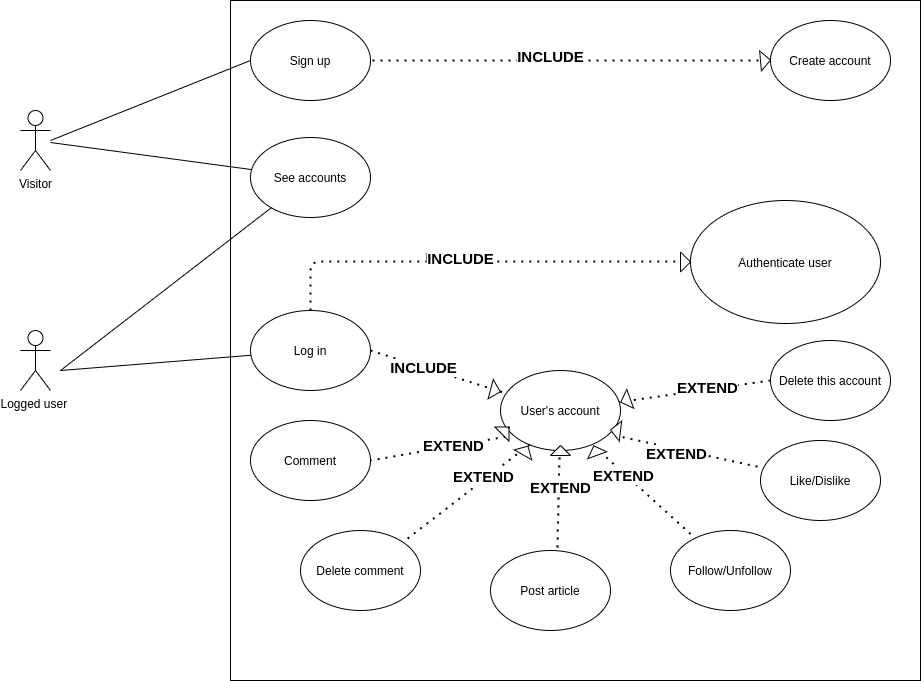

The diagram above was exported from draw.io. Its source (the exported page's mxGraphModel, read from the mxfile embedded in the PNG):
<mxGraphModel dx="1368" dy="1601" grid="1" gridSize="10" guides="1" tooltips="1" connect="1" arrows="1" fold="1" page="1" pageScale="1" pageWidth="1169" pageHeight="827" math="0" shadow="0">
  <root>
    <mxCell id="0" />
    <mxCell id="1" parent="0" />
    <mxCell id="JN1qNa4nUz3lct6ZyFeI-1" value="" style="rounded=0;whiteSpace=wrap;html=1;" parent="1" vertex="1">
      <mxGeometry x="370" y="-630" width="690" height="680" as="geometry" />
    </mxCell>
    <mxCell id="JN1qNa4nUz3lct6ZyFeI-2" value="Visitor&lt;br&gt;" style="shape=umlActor;verticalLabelPosition=bottom;verticalAlign=top;html=1;outlineConnect=0;" parent="1" vertex="1">
      <mxGeometry x="160" y="-520" width="30" height="60" as="geometry" />
    </mxCell>
    <mxCell id="JN1qNa4nUz3lct6ZyFeI-3" value="Logged user&amp;nbsp;" style="shape=umlActor;verticalLabelPosition=bottom;verticalAlign=top;html=1;outlineConnect=0;" parent="1" vertex="1">
      <mxGeometry x="160" y="-300" width="30" height="60" as="geometry" />
    </mxCell>
    <mxCell id="JN1qNa4nUz3lct6ZyFeI-4" value="Sign up" style="ellipse;whiteSpace=wrap;html=1;" parent="1" vertex="1">
      <mxGeometry x="390" y="-610" width="120" height="80" as="geometry" />
    </mxCell>
    <mxCell id="JN1qNa4nUz3lct6ZyFeI-5" value="Create account" style="ellipse;whiteSpace=wrap;html=1;" parent="1" vertex="1">
      <mxGeometry x="910" y="-610" width="120" height="80" as="geometry" />
    </mxCell>
    <mxCell id="JN1qNa4nUz3lct6ZyFeI-6" value="See accounts" style="ellipse;whiteSpace=wrap;html=1;" parent="1" vertex="1">
      <mxGeometry x="390" y="-493" width="120" height="80" as="geometry" />
    </mxCell>
    <mxCell id="JN1qNa4nUz3lct6ZyFeI-7" value="Log in" style="ellipse;whiteSpace=wrap;html=1;" parent="1" vertex="1">
      <mxGeometry x="390" y="-320" width="120" height="80" as="geometry" />
    </mxCell>
    <mxCell id="JN1qNa4nUz3lct6ZyFeI-8" value="Comment" style="ellipse;whiteSpace=wrap;html=1;" parent="1" vertex="1">
      <mxGeometry x="390" y="-210" width="120" height="80" as="geometry" />
    </mxCell>
    <mxCell id="JN1qNa4nUz3lct6ZyFeI-9" value="Delete comment" style="ellipse;whiteSpace=wrap;html=1;" parent="1" vertex="1">
      <mxGeometry x="440" y="-100" width="120" height="80" as="geometry" />
    </mxCell>
    <mxCell id="JN1qNa4nUz3lct6ZyFeI-10" value="Post article" style="ellipse;whiteSpace=wrap;html=1;" parent="1" vertex="1">
      <mxGeometry x="630" y="-80" width="120" height="80" as="geometry" />
    </mxCell>
    <mxCell id="JN1qNa4nUz3lct6ZyFeI-11" value="Follow/Unfollow" style="ellipse;whiteSpace=wrap;html=1;" parent="1" vertex="1">
      <mxGeometry x="810" y="-100" width="120" height="80" as="geometry" />
    </mxCell>
    <mxCell id="JN1qNa4nUz3lct6ZyFeI-12" value="Like/Dislike" style="ellipse;whiteSpace=wrap;html=1;" parent="1" vertex="1">
      <mxGeometry x="900" y="-190" width="120" height="80" as="geometry" />
    </mxCell>
    <mxCell id="JN1qNa4nUz3lct6ZyFeI-13" value="Delete this account" style="ellipse;whiteSpace=wrap;html=1;" parent="1" vertex="1">
      <mxGeometry x="910" y="-290" width="120" height="80" as="geometry" />
    </mxCell>
    <mxCell id="JN1qNa4nUz3lct6ZyFeI-14" value="" style="endArrow=none;dashed=1;html=1;dashPattern=1 3;strokeWidth=2;entryX=0;entryY=0.5;entryDx=0;entryDy=0;" parent="1" target="JN1qNa4nUz3lct6ZyFeI-5" edge="1">
      <mxGeometry width="50" height="50" relative="1" as="geometry">
        <mxPoint x="512" y="-570" as="sourcePoint" />
        <mxPoint x="620" y="-300" as="targetPoint" />
      </mxGeometry>
    </mxCell>
    <mxCell id="JN1qNa4nUz3lct6ZyFeI-15" value="&lt;font style=&quot;font-size: 15px&quot;&gt;&lt;b&gt;INCLUDE&lt;/b&gt;&lt;/font&gt;" style="edgeLabel;html=1;align=center;verticalAlign=middle;resizable=0;points=[];" parent="JN1qNa4nUz3lct6ZyFeI-14" vertex="1" connectable="0">
      <mxGeometry x="-0.1106" y="5" relative="1" as="geometry">
        <mxPoint as="offset" />
      </mxGeometry>
    </mxCell>
    <mxCell id="JN1qNa4nUz3lct6ZyFeI-16" value="Authenticate user" style="ellipse;whiteSpace=wrap;html=1;" parent="1" vertex="1">
      <mxGeometry x="830" y="-430" width="190" height="123" as="geometry" />
    </mxCell>
    <mxCell id="JN1qNa4nUz3lct6ZyFeI-17" value="" style="endArrow=none;dashed=1;html=1;dashPattern=1 3;strokeWidth=2;entryX=0;entryY=0.5;entryDx=0;entryDy=0;exitX=0.5;exitY=0;exitDx=0;exitDy=0;" parent="1" source="JN1qNa4nUz3lct6ZyFeI-7" edge="1">
      <mxGeometry width="50" height="50" relative="1" as="geometry">
        <mxPoint x="432" y="-369" as="sourcePoint" />
        <mxPoint x="830" y="-369" as="targetPoint" />
        <Array as="points">
          <mxPoint x="450" y="-369" />
        </Array>
      </mxGeometry>
    </mxCell>
    <mxCell id="JN1qNa4nUz3lct6ZyFeI-18" value="&lt;font style=&quot;font-size: 15px&quot;&gt;&lt;b&gt;INCLUS&lt;/b&gt;&lt;/font&gt;" style="edgeLabel;html=1;align=center;verticalAlign=middle;resizable=0;points=[];" parent="JN1qNa4nUz3lct6ZyFeI-17" vertex="1" connectable="0">
      <mxGeometry x="-0.1106" y="5" relative="1" as="geometry">
        <mxPoint as="offset" />
      </mxGeometry>
    </mxCell>
    <mxCell id="jonH-ngiX0JYov6JGDCj-42" value="&lt;b style=&quot;font-size: 15px&quot;&gt;INCLUDE&lt;/b&gt;" style="edgeLabel;html=1;align=center;verticalAlign=middle;resizable=0;points=[];" vertex="1" connectable="0" parent="JN1qNa4nUz3lct6ZyFeI-17">
      <mxGeometry x="-0.0769" y="4" relative="1" as="geometry">
        <mxPoint as="offset" />
      </mxGeometry>
    </mxCell>
    <mxCell id="jonH-ngiX0JYov6JGDCj-4" value="" style="endArrow=none;html=1;" edge="1" parent="1" target="JN1qNa4nUz3lct6ZyFeI-7">
      <mxGeometry width="50" height="50" relative="1" as="geometry">
        <mxPoint x="200" y="-260" as="sourcePoint" />
        <mxPoint x="690" y="-400" as="targetPoint" />
      </mxGeometry>
    </mxCell>
    <mxCell id="jonH-ngiX0JYov6JGDCj-5" value="" style="endArrow=none;html=1;" edge="1" parent="1" source="JN1qNa4nUz3lct6ZyFeI-2" target="JN1qNa4nUz3lct6ZyFeI-6">
      <mxGeometry width="50" height="50" relative="1" as="geometry">
        <mxPoint x="640" y="-350" as="sourcePoint" />
        <mxPoint x="400" y="-450" as="targetPoint" />
      </mxGeometry>
    </mxCell>
    <mxCell id="jonH-ngiX0JYov6JGDCj-7" value="" style="endArrow=none;html=1;entryX=0;entryY=0.5;entryDx=0;entryDy=0;" edge="1" parent="1" target="JN1qNa4nUz3lct6ZyFeI-4">
      <mxGeometry width="50" height="50" relative="1" as="geometry">
        <mxPoint x="190" y="-490" as="sourcePoint" />
        <mxPoint x="690" y="-400" as="targetPoint" />
      </mxGeometry>
    </mxCell>
    <mxCell id="jonH-ngiX0JYov6JGDCj-8" value="" style="endArrow=none;html=1;" edge="1" parent="1" target="JN1qNa4nUz3lct6ZyFeI-6">
      <mxGeometry width="50" height="50" relative="1" as="geometry">
        <mxPoint x="200" y="-260" as="sourcePoint" />
        <mxPoint x="690" y="-300" as="targetPoint" />
      </mxGeometry>
    </mxCell>
    <mxCell id="jonH-ngiX0JYov6JGDCj-10" value="User's account" style="ellipse;whiteSpace=wrap;html=1;" vertex="1" parent="1">
      <mxGeometry x="640" y="-260" width="120" height="80" as="geometry" />
    </mxCell>
    <mxCell id="jonH-ngiX0JYov6JGDCj-11" value="" style="endArrow=none;dashed=1;html=1;dashPattern=1 3;strokeWidth=2;exitX=1;exitY=0.5;exitDx=0;exitDy=0;" edge="1" parent="1" source="JN1qNa4nUz3lct6ZyFeI-7" target="jonH-ngiX0JYov6JGDCj-10">
      <mxGeometry width="50" height="50" relative="1" as="geometry">
        <mxPoint x="640" y="-250" as="sourcePoint" />
        <mxPoint x="690" y="-300" as="targetPoint" />
      </mxGeometry>
    </mxCell>
    <mxCell id="jonH-ngiX0JYov6JGDCj-27" value="&lt;b&gt;&lt;font style=&quot;font-size: 15px&quot;&gt;INCLUS&lt;/font&gt;&lt;/b&gt;" style="edgeLabel;html=1;align=center;verticalAlign=middle;resizable=0;points=[];" vertex="1" connectable="0" parent="jonH-ngiX0JYov6JGDCj-11">
      <mxGeometry x="-0.1865" y="3" relative="1" as="geometry">
        <mxPoint as="offset" />
      </mxGeometry>
    </mxCell>
    <mxCell id="jonH-ngiX0JYov6JGDCj-43" value="&lt;b style=&quot;font-size: 15px&quot;&gt;INCLUDE&lt;/b&gt;" style="edgeLabel;html=1;align=center;verticalAlign=middle;resizable=0;points=[];" vertex="1" connectable="0" parent="jonH-ngiX0JYov6JGDCj-11">
      <mxGeometry x="-0.2358" relative="1" as="geometry">
        <mxPoint x="1" as="offset" />
      </mxGeometry>
    </mxCell>
    <mxCell id="jonH-ngiX0JYov6JGDCj-12" value="" style="endArrow=none;dashed=1;html=1;dashPattern=1 3;strokeWidth=2;exitX=0.067;exitY=0.725;exitDx=0;exitDy=0;entryX=1;entryY=0.5;entryDx=0;entryDy=0;exitPerimeter=0;startArrow=none;" edge="1" parent="1" source="jonH-ngiX0JYov6JGDCj-23" target="JN1qNa4nUz3lct6ZyFeI-8">
      <mxGeometry width="50" height="50" relative="1" as="geometry">
        <mxPoint x="520" y="-270" as="sourcePoint" />
        <mxPoint x="655.7757296663899" y="-227.12345378956115" as="targetPoint" />
      </mxGeometry>
    </mxCell>
    <mxCell id="jonH-ngiX0JYov6JGDCj-33" value="Text" style="edgeLabel;html=1;align=center;verticalAlign=middle;resizable=0;points=[];" vertex="1" connectable="0" parent="jonH-ngiX0JYov6JGDCj-12">
      <mxGeometry x="-0.189" y="-2" relative="1" as="geometry">
        <mxPoint as="offset" />
      </mxGeometry>
    </mxCell>
    <mxCell id="jonH-ngiX0JYov6JGDCj-34" value="&lt;b&gt;&lt;font style=&quot;font-size: 15px&quot;&gt;EXTEND&lt;/font&gt;&lt;/b&gt;" style="edgeLabel;html=1;align=center;verticalAlign=middle;resizable=0;points=[];" vertex="1" connectable="0" parent="jonH-ngiX0JYov6JGDCj-12">
      <mxGeometry x="-0.2321" y="-1" relative="1" as="geometry">
        <mxPoint as="offset" />
      </mxGeometry>
    </mxCell>
    <mxCell id="jonH-ngiX0JYov6JGDCj-13" value="" style="endArrow=none;dashed=1;html=1;dashPattern=1 3;strokeWidth=2;exitX=0.783;exitY=0.95;exitDx=0;exitDy=0;exitPerimeter=0;" edge="1" parent="1" source="jonH-ngiX0JYov6JGDCj-10" target="JN1qNa4nUz3lct6ZyFeI-11">
      <mxGeometry width="50" height="50" relative="1" as="geometry">
        <mxPoint x="658.04" y="-192" as="sourcePoint" />
        <mxPoint x="520" y="-160" as="targetPoint" />
      </mxGeometry>
    </mxCell>
    <mxCell id="jonH-ngiX0JYov6JGDCj-30" value="&lt;b&gt;&lt;font style=&quot;font-size: 15px&quot;&gt;EXTEND&lt;/font&gt;&lt;/b&gt;" style="edgeLabel;html=1;align=center;verticalAlign=middle;resizable=0;points=[];" vertex="1" connectable="0" parent="jonH-ngiX0JYov6JGDCj-13">
      <mxGeometry x="-0.4185" y="-2" relative="1" as="geometry">
        <mxPoint as="offset" />
      </mxGeometry>
    </mxCell>
    <mxCell id="jonH-ngiX0JYov6JGDCj-14" value="" style="endArrow=none;dashed=1;html=1;dashPattern=1 3;strokeWidth=2;exitX=0.5;exitY=0;exitDx=0;exitDy=0;" edge="1" parent="1" source="jonH-ngiX0JYov6JGDCj-19" target="JN1qNa4nUz3lct6ZyFeI-12">
      <mxGeometry width="50" height="50" relative="1" as="geometry">
        <mxPoint x="668.04" y="-182" as="sourcePoint" />
        <mxPoint x="530" y="-150" as="targetPoint" />
      </mxGeometry>
    </mxCell>
    <mxCell id="jonH-ngiX0JYov6JGDCj-29" value="&lt;b&gt;&lt;font style=&quot;font-size: 15px&quot;&gt;EXTEND&lt;/font&gt;&lt;/b&gt;" style="edgeLabel;html=1;align=center;verticalAlign=middle;resizable=0;points=[];" vertex="1" connectable="0" parent="jonH-ngiX0JYov6JGDCj-14">
      <mxGeometry x="-0.1738" y="-4" relative="1" as="geometry">
        <mxPoint as="offset" />
      </mxGeometry>
    </mxCell>
    <mxCell id="jonH-ngiX0JYov6JGDCj-15" value="" style="endArrow=none;dashed=1;html=1;dashPattern=1 3;strokeWidth=2;exitX=0;exitY=0.5;exitDx=0;exitDy=0;" edge="1" parent="1" source="JN1qNa4nUz3lct6ZyFeI-13" target="jonH-ngiX0JYov6JGDCj-10">
      <mxGeometry width="50" height="50" relative="1" as="geometry">
        <mxPoint x="678.04" y="-172" as="sourcePoint" />
        <mxPoint x="540" y="-140" as="targetPoint" />
      </mxGeometry>
    </mxCell>
    <mxCell id="jonH-ngiX0JYov6JGDCj-28" value="&lt;b&gt;&lt;font style=&quot;font-size: 15px&quot;&gt;EXTEND&lt;/font&gt;&lt;/b&gt;" style="edgeLabel;html=1;align=center;verticalAlign=middle;resizable=0;points=[];" vertex="1" connectable="0" parent="jonH-ngiX0JYov6JGDCj-15">
      <mxGeometry x="-0.16" y="-3" relative="1" as="geometry">
        <mxPoint as="offset" />
      </mxGeometry>
    </mxCell>
    <mxCell id="jonH-ngiX0JYov6JGDCj-16" value="" style="endArrow=none;dashed=1;html=1;dashPattern=1 3;strokeWidth=2;exitX=0.558;exitY=-0.037;exitDx=0;exitDy=0;exitPerimeter=0;" edge="1" parent="1" source="JN1qNa4nUz3lct6ZyFeI-10" target="jonH-ngiX0JYov6JGDCj-10">
      <mxGeometry width="50" height="50" relative="1" as="geometry">
        <mxPoint x="752.4264068711927" y="-181.7157287525381" as="sourcePoint" />
        <mxPoint x="847.4315105415317" y="-83.59426865401065" as="targetPoint" />
      </mxGeometry>
    </mxCell>
    <mxCell id="jonH-ngiX0JYov6JGDCj-31" value="&lt;b&gt;&lt;font style=&quot;font-size: 15px&quot;&gt;EXTEND&lt;/font&gt;&lt;/b&gt;" style="edgeLabel;html=1;align=center;verticalAlign=middle;resizable=0;points=[];" vertex="1" connectable="0" parent="jonH-ngiX0JYov6JGDCj-16">
      <mxGeometry x="0.2583" y="-1" relative="1" as="geometry">
        <mxPoint as="offset" />
      </mxGeometry>
    </mxCell>
    <mxCell id="jonH-ngiX0JYov6JGDCj-17" value="" style="endArrow=none;dashed=1;html=1;dashPattern=1 3;strokeWidth=2;exitX=0.242;exitY=0.925;exitDx=0;exitDy=0;entryX=1;entryY=0;entryDx=0;entryDy=0;exitPerimeter=0;" edge="1" parent="1" source="jonH-ngiX0JYov6JGDCj-10" target="JN1qNa4nUz3lct6ZyFeI-9">
      <mxGeometry width="50" height="50" relative="1" as="geometry">
        <mxPoint x="658.04" y="-192" as="sourcePoint" />
        <mxPoint x="520" y="-160" as="targetPoint" />
      </mxGeometry>
    </mxCell>
    <mxCell id="jonH-ngiX0JYov6JGDCj-32" value="&lt;b&gt;&lt;font style=&quot;font-size: 15px&quot;&gt;EXTEND&lt;/font&gt;&lt;/b&gt;" style="edgeLabel;html=1;align=center;verticalAlign=middle;resizable=0;points=[];" vertex="1" connectable="0" parent="jonH-ngiX0JYov6JGDCj-17">
      <mxGeometry x="-0.2997" y="-3" relative="1" as="geometry">
        <mxPoint as="offset" />
      </mxGeometry>
    </mxCell>
    <mxCell id="jonH-ngiX0JYov6JGDCj-18" value="" style="triangle;whiteSpace=wrap;html=1;rotation=15;" vertex="1" parent="1">
      <mxGeometry x="630" y="-250" width="10" height="20" as="geometry" />
    </mxCell>
    <mxCell id="jonH-ngiX0JYov6JGDCj-19" value="" style="triangle;whiteSpace=wrap;html=1;rotation=-173;" vertex="1" parent="1">
      <mxGeometry x="750" y="-210" width="10" height="20" as="geometry" />
    </mxCell>
    <mxCell id="jonH-ngiX0JYov6JGDCj-20" value="" style="triangle;whiteSpace=wrap;html=1;rotation=-110;" vertex="1" parent="1">
      <mxGeometry x="730" y="-190" width="10" height="20" as="geometry" />
    </mxCell>
    <mxCell id="jonH-ngiX0JYov6JGDCj-21" value="" style="triangle;whiteSpace=wrap;html=1;rotation=-90;" vertex="1" parent="1">
      <mxGeometry x="695" y="-190" width="10" height="20" as="geometry" />
    </mxCell>
    <mxCell id="jonH-ngiX0JYov6JGDCj-22" value="" style="triangle;whiteSpace=wrap;html=1;rotation=-60;" vertex="1" parent="1">
      <mxGeometry x="660" y="-190" width="10" height="20" as="geometry" />
    </mxCell>
    <mxCell id="jonH-ngiX0JYov6JGDCj-24" value="" style="triangle;whiteSpace=wrap;html=1;rotation=-200;" vertex="1" parent="1">
      <mxGeometry x="760" y="-240" width="10" height="20" as="geometry" />
    </mxCell>
    <mxCell id="jonH-ngiX0JYov6JGDCj-23" value="" style="triangle;whiteSpace=wrap;html=1;rotation=-45;" vertex="1" parent="1">
      <mxGeometry x="640" y="-210" width="10" height="20" as="geometry" />
    </mxCell>
    <mxCell id="jonH-ngiX0JYov6JGDCj-26" value="" style="endArrow=none;dashed=1;html=1;dashPattern=1 3;strokeWidth=2;exitX=0.067;exitY=0.725;exitDx=0;exitDy=0;entryX=1;entryY=0.5;entryDx=0;entryDy=0;exitPerimeter=0;" edge="1" parent="1" source="jonH-ngiX0JYov6JGDCj-10" target="jonH-ngiX0JYov6JGDCj-23">
      <mxGeometry width="50" height="50" relative="1" as="geometry">
        <mxPoint x="648.04" y="-202" as="sourcePoint" />
        <mxPoint x="510" y="-170" as="targetPoint" />
      </mxGeometry>
    </mxCell>
    <mxCell id="jonH-ngiX0JYov6JGDCj-36" value="" style="triangle;whiteSpace=wrap;html=1;rotation=-5;" vertex="1" parent="1">
      <mxGeometry x="900" y="-580" width="10" height="20" as="geometry" />
    </mxCell>
    <mxCell id="jonH-ngiX0JYov6JGDCj-37" value="" style="triangle;whiteSpace=wrap;html=1;rotation=0;" vertex="1" parent="1">
      <mxGeometry x="820" y="-378.5" width="10" height="20" as="geometry" />
    </mxCell>
  </root>
</mxGraphModel>